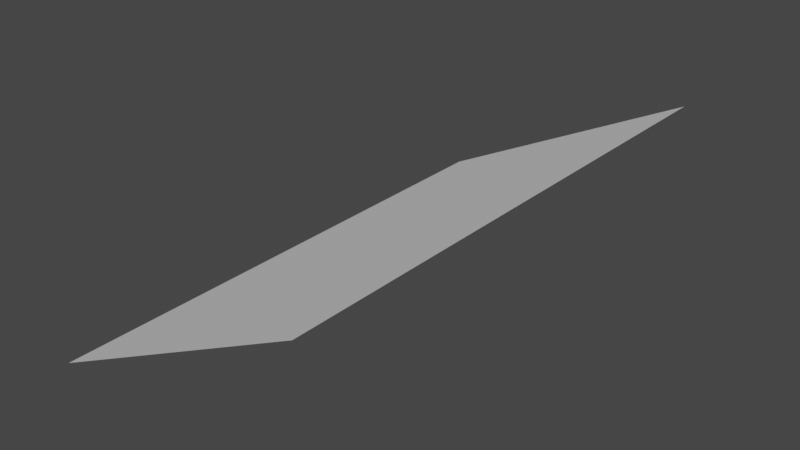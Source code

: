 # Source: cliff_corner_to_middle_mirrored_inverted.blend  (saved by Blender 2.80.75; exported with 4.5.12 LTS)
import bpy
from mathutils import Matrix  # noqa: F401  (used for matrix-valued properties, if any)

bpy.ops.wm.read_factory_settings(use_empty=True)
scene = bpy.context.scene
scene.name = 'Scene'

# ---- collections
col_collection = bpy.data.collections.new('Collection'); scene.collection.children.link(col_collection)

# ---- world
world_world = bpy.data.worlds.new('World'); scene.world = world_world
world_world.use_nodes = True; world_world.node_tree.nodes.clear()
_N = world_world.node_tree.nodes; _L = world_world.node_tree.links
n0 = _N.new('ShaderNodeOutputWorld'); n0.name = 'World Output'; n0.location = (300, 300)
n1 = _N.new('ShaderNodeBackground'); n1.name = 'Background'; n1.location = (10, 300)
n1.inputs[0].default_value = (0.05088, 0.05088, 0.05088, 1.0)
_L.new(n1.outputs[0], n0.inputs[0])
n0.is_active_output = True
world_world.color = (0.05088, 0.05088, 0.05088)
world_world.use_sun_shadow = False
world_world.sun_shadow_jitter_overblur = 0.0

# ---- meshes
me_plane = bpy.data.meshes.new('Plane')
me_plane.from_pydata([(-0.5, 0.0, -0.5), (0.5, 0.0, 0.0), (-0.5, 2.0, -0.5), (0.5, 2.0, 0.0)], [], [(0, 1, 3, 2)])
_uv = me_plane.uv_layers.new(name='UVMap')
_uv.uv.foreach_set('vector', [0.0, 0.0, 1.0, 0.0, 1.0, 1.0, 0.0, 1.0])
me_plane.use_remesh_preserve_volume = False
me_plane.use_remesh_preserve_attributes = False
me_plane.use_mirror_vertex_groups = False
me_plane.update()

# ---- objects
ob_plane = bpy.data.objects.new('Plane', me_plane)

# ---- transforms, parenting, visibility, modifiers, constraints
ob_plane.location = (0.0, 0.0, 0.0)
ob_plane.lineart.crease_threshold = 0.0

# ---- collection membership
col_collection.objects.link(ob_plane)

# ---- scene / render settings (as saved in the file)
scene.frame_start = 1; scene.frame_end = 250; scene.frame_set(1)
scene.render.engine = 'BLENDER_EEVEE_NEXT'
scene.cycles.samples = 128
scene.cycles.sampling_pattern = 'TABULATED_SOBOL'
scene.cycles.use_adaptive_sampling = False
scene.cycles.use_light_tree = False
scene.view_settings.view_transform = 'Filmic'
bpy.context.view_layer.update()

# ---- added for rendering (the .blend has no active camera and no usable light): camera, sun
cam_auto = bpy.data.cameras.new('AutoCamera')
cam_auto.lens = 50.0
cam_auto.sensor_width = 36.0
cam_auto.clip_end = 1000.0
ob_auto_camera = bpy.data.objects.new('AutoCamera', cam_auto)
scene.collection.objects.link(ob_auto_camera)
ob_auto_camera.location = (2.11996, -1.54395, 1.44596)
ob_auto_camera.rotation_euler = (1.09748, -7.21219e-08, 0.694738)
scene.camera = ob_auto_camera
light_auto_sun = bpy.data.lights.new('AutoSun', 'SUN')
light_auto_sun.energy = 3.0
light_auto_sun.angle = 0.0523599
ob_auto_sun = bpy.data.objects.new('AutoSun', light_auto_sun)
scene.collection.objects.link(ob_auto_sun)
ob_auto_sun.rotation_euler = (0.872665, 0.174533, 0.523599)
bpy.context.view_layer.update()
